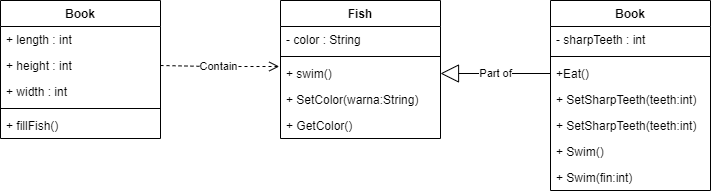

The diagram above was exported from draw.io. Its source (the exported page's mxGraphModel, read from the mxfile embedded in the PNG):
<mxGraphModel dx="1068" dy="532" grid="1" gridSize="10" guides="1" tooltips="1" connect="1" arrows="1" fold="1" page="1" pageScale="1" pageWidth="827" pageHeight="1169" math="0" shadow="0">
  <root>
    <mxCell id="0" />
    <mxCell id="1" parent="0" />
    <mxCell id="W7AHLS3RNL5rq7swnQfL-17" value="Book" style="swimlane;fontStyle=1;align=center;verticalAlign=top;childLayout=stackLayout;horizontal=1;startSize=26;horizontalStack=0;resizeParent=1;resizeParentMax=0;resizeLast=0;collapsible=1;marginBottom=0;" vertex="1" parent="1">
      <mxGeometry x="10" y="560" width="160" height="138" as="geometry" />
    </mxCell>
    <mxCell id="W7AHLS3RNL5rq7swnQfL-18" value="+ length : int" style="text;strokeColor=none;fillColor=none;align=left;verticalAlign=top;spacingLeft=4;spacingRight=4;overflow=hidden;rotatable=0;points=[[0,0.5],[1,0.5]];portConstraint=eastwest;" vertex="1" parent="W7AHLS3RNL5rq7swnQfL-17">
      <mxGeometry y="26" width="160" height="26" as="geometry" />
    </mxCell>
    <mxCell id="W7AHLS3RNL5rq7swnQfL-19" value="+ height : int" style="text;strokeColor=none;fillColor=none;align=left;verticalAlign=top;spacingLeft=4;spacingRight=4;overflow=hidden;rotatable=0;points=[[0,0.5],[1,0.5]];portConstraint=eastwest;" vertex="1" parent="W7AHLS3RNL5rq7swnQfL-17">
      <mxGeometry y="52" width="160" height="26" as="geometry" />
    </mxCell>
    <mxCell id="W7AHLS3RNL5rq7swnQfL-20" value="+ width : int" style="text;strokeColor=none;fillColor=none;align=left;verticalAlign=top;spacingLeft=4;spacingRight=4;overflow=hidden;rotatable=0;points=[[0,0.5],[1,0.5]];portConstraint=eastwest;" vertex="1" parent="W7AHLS3RNL5rq7swnQfL-17">
      <mxGeometry y="78" width="160" height="26" as="geometry" />
    </mxCell>
    <mxCell id="W7AHLS3RNL5rq7swnQfL-21" value="" style="line;strokeWidth=1;fillColor=none;align=left;verticalAlign=middle;spacingTop=-1;spacingLeft=3;spacingRight=3;rotatable=0;labelPosition=right;points=[];portConstraint=eastwest;" vertex="1" parent="W7AHLS3RNL5rq7swnQfL-17">
      <mxGeometry y="104" width="160" height="8" as="geometry" />
    </mxCell>
    <mxCell id="W7AHLS3RNL5rq7swnQfL-22" value="+ fillFish()" style="text;strokeColor=none;fillColor=none;align=left;verticalAlign=top;spacingLeft=4;spacingRight=4;overflow=hidden;rotatable=0;points=[[0,0.5],[1,0.5]];portConstraint=eastwest;" vertex="1" parent="W7AHLS3RNL5rq7swnQfL-17">
      <mxGeometry y="112" width="160" height="26" as="geometry" />
    </mxCell>
    <mxCell id="W7AHLS3RNL5rq7swnQfL-1" value="Fish" style="swimlane;fontStyle=1;align=center;verticalAlign=top;childLayout=stackLayout;horizontal=1;startSize=26;horizontalStack=0;resizeParent=1;resizeParentMax=0;resizeLast=0;collapsible=1;marginBottom=0;" vertex="1" parent="1">
      <mxGeometry x="290" y="560" width="160" height="138" as="geometry" />
    </mxCell>
    <mxCell id="W7AHLS3RNL5rq7swnQfL-2" value="- color : String" style="text;strokeColor=none;fillColor=none;align=left;verticalAlign=top;spacingLeft=4;spacingRight=4;overflow=hidden;rotatable=0;points=[[0,0.5],[1,0.5]];portConstraint=eastwest;" vertex="1" parent="W7AHLS3RNL5rq7swnQfL-1">
      <mxGeometry y="26" width="160" height="26" as="geometry" />
    </mxCell>
    <mxCell id="W7AHLS3RNL5rq7swnQfL-3" value="" style="line;strokeWidth=1;fillColor=none;align=left;verticalAlign=middle;spacingTop=-1;spacingLeft=3;spacingRight=3;rotatable=0;labelPosition=right;points=[];portConstraint=eastwest;" vertex="1" parent="W7AHLS3RNL5rq7swnQfL-1">
      <mxGeometry y="52" width="160" height="8" as="geometry" />
    </mxCell>
    <mxCell id="W7AHLS3RNL5rq7swnQfL-4" value="+ swim()" style="text;strokeColor=none;fillColor=none;align=left;verticalAlign=top;spacingLeft=4;spacingRight=4;overflow=hidden;rotatable=0;points=[[0,0.5],[1,0.5]];portConstraint=eastwest;" vertex="1" parent="W7AHLS3RNL5rq7swnQfL-1">
      <mxGeometry y="60" width="160" height="26" as="geometry" />
    </mxCell>
    <mxCell id="W7AHLS3RNL5rq7swnQfL-7" value="+ SetColor(warna:String)" style="text;strokeColor=none;fillColor=none;align=left;verticalAlign=top;spacingLeft=4;spacingRight=4;overflow=hidden;rotatable=0;points=[[0,0.5],[1,0.5]];portConstraint=eastwest;" vertex="1" parent="W7AHLS3RNL5rq7swnQfL-1">
      <mxGeometry y="86" width="160" height="26" as="geometry" />
    </mxCell>
    <mxCell id="W7AHLS3RNL5rq7swnQfL-8" value="+ GetColor()" style="text;strokeColor=none;fillColor=none;align=left;verticalAlign=top;spacingLeft=4;spacingRight=4;overflow=hidden;rotatable=0;points=[[0,0.5],[1,0.5]];portConstraint=eastwest;" vertex="1" parent="W7AHLS3RNL5rq7swnQfL-1">
      <mxGeometry y="112" width="160" height="26" as="geometry" />
    </mxCell>
    <mxCell id="W7AHLS3RNL5rq7swnQfL-25" value="" style="html=1;verticalAlign=bottom;endArrow=open;dashed=1;endSize=8;exitX=1;exitY=0.5;exitDx=0;exitDy=0;entryX=-0.008;entryY=0.231;entryDx=0;entryDy=0;entryPerimeter=0;" edge="1" parent="1" source="W7AHLS3RNL5rq7swnQfL-19" target="W7AHLS3RNL5rq7swnQfL-4">
      <mxGeometry x="0.0109" y="-7" relative="1" as="geometry">
        <mxPoint x="330" y="710" as="sourcePoint" />
        <mxPoint x="240" y="670" as="targetPoint" />
        <Array as="points">
          <mxPoint x="220" y="626" />
        </Array>
        <mxPoint as="offset" />
      </mxGeometry>
    </mxCell>
    <mxCell id="W7AHLS3RNL5rq7swnQfL-26" value="Contain" style="edgeLabel;html=1;align=center;verticalAlign=middle;resizable=0;points=[];" vertex="1" connectable="0" parent="W7AHLS3RNL5rq7swnQfL-25">
      <mxGeometry x="0.0513" y="-2" relative="1" as="geometry">
        <mxPoint x="-4" y="-3" as="offset" />
      </mxGeometry>
    </mxCell>
    <mxCell id="W7AHLS3RNL5rq7swnQfL-9" value="Book" style="swimlane;fontStyle=1;align=center;verticalAlign=top;childLayout=stackLayout;horizontal=1;startSize=26;horizontalStack=0;resizeParent=1;resizeParentMax=0;resizeLast=0;collapsible=1;marginBottom=0;" vertex="1" parent="1">
      <mxGeometry x="560" y="560" width="160" height="190" as="geometry" />
    </mxCell>
    <mxCell id="W7AHLS3RNL5rq7swnQfL-11" value="- sharpTeeth : int" style="text;strokeColor=none;fillColor=none;align=left;verticalAlign=top;spacingLeft=4;spacingRight=4;overflow=hidden;rotatable=0;points=[[0,0.5],[1,0.5]];portConstraint=eastwest;" vertex="1" parent="W7AHLS3RNL5rq7swnQfL-9">
      <mxGeometry y="26" width="160" height="26" as="geometry" />
    </mxCell>
    <mxCell id="W7AHLS3RNL5rq7swnQfL-13" value="" style="line;strokeWidth=1;fillColor=none;align=left;verticalAlign=middle;spacingTop=-1;spacingLeft=3;spacingRight=3;rotatable=0;labelPosition=right;points=[];portConstraint=eastwest;" vertex="1" parent="W7AHLS3RNL5rq7swnQfL-9">
      <mxGeometry y="52" width="160" height="8" as="geometry" />
    </mxCell>
    <mxCell id="W7AHLS3RNL5rq7swnQfL-12" value="+Eat()" style="text;strokeColor=none;fillColor=none;align=left;verticalAlign=top;spacingLeft=4;spacingRight=4;overflow=hidden;rotatable=0;points=[[0,0.5],[1,0.5]];portConstraint=eastwest;" vertex="1" parent="W7AHLS3RNL5rq7swnQfL-9">
      <mxGeometry y="60" width="160" height="26" as="geometry" />
    </mxCell>
    <mxCell id="W7AHLS3RNL5rq7swnQfL-10" value="+ SetSharpTeeth(teeth:int)" style="text;strokeColor=none;fillColor=none;align=left;verticalAlign=top;spacingLeft=4;spacingRight=4;overflow=hidden;rotatable=0;points=[[0,0.5],[1,0.5]];portConstraint=eastwest;" vertex="1" parent="W7AHLS3RNL5rq7swnQfL-9">
      <mxGeometry y="86" width="160" height="26" as="geometry" />
    </mxCell>
    <mxCell id="W7AHLS3RNL5rq7swnQfL-14" value="+ SetSharpTeeth(teeth:int)" style="text;strokeColor=none;fillColor=none;align=left;verticalAlign=top;spacingLeft=4;spacingRight=4;overflow=hidden;rotatable=0;points=[[0,0.5],[1,0.5]];portConstraint=eastwest;" vertex="1" parent="W7AHLS3RNL5rq7swnQfL-9">
      <mxGeometry y="112" width="160" height="26" as="geometry" />
    </mxCell>
    <mxCell id="W7AHLS3RNL5rq7swnQfL-15" value="+ Swim()" style="text;strokeColor=none;fillColor=none;align=left;verticalAlign=top;spacingLeft=4;spacingRight=4;overflow=hidden;rotatable=0;points=[[0,0.5],[1,0.5]];portConstraint=eastwest;" vertex="1" parent="W7AHLS3RNL5rq7swnQfL-9">
      <mxGeometry y="138" width="160" height="26" as="geometry" />
    </mxCell>
    <mxCell id="W7AHLS3RNL5rq7swnQfL-16" value="+ Swim(fin:int)" style="text;strokeColor=none;fillColor=none;align=left;verticalAlign=top;spacingLeft=4;spacingRight=4;overflow=hidden;rotatable=0;points=[[0,0.5],[1,0.5]];portConstraint=eastwest;" vertex="1" parent="W7AHLS3RNL5rq7swnQfL-9">
      <mxGeometry y="164" width="160" height="26" as="geometry" />
    </mxCell>
    <mxCell id="W7AHLS3RNL5rq7swnQfL-29" value="Part of" style="endArrow=block;endSize=16;endFill=0;html=1;strokeColor=#000000;entryX=1;entryY=0.5;entryDx=0;entryDy=0;exitX=0;exitY=0.5;exitDx=0;exitDy=0;" edge="1" parent="1" source="W7AHLS3RNL5rq7swnQfL-12" target="W7AHLS3RNL5rq7swnQfL-4">
      <mxGeometry width="160" relative="1" as="geometry">
        <mxPoint x="480" y="710" as="sourcePoint" />
        <mxPoint x="640" y="710" as="targetPoint" />
      </mxGeometry>
    </mxCell>
  </root>
</mxGraphModel>